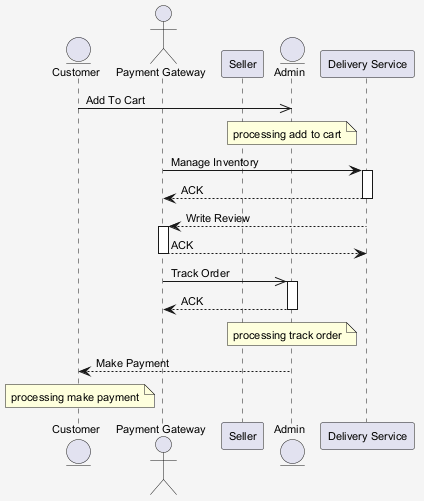

The diagram above was rendered by PlantUML. Its source (embedded in the PNG):
@startuml
skinparam shadowing false
skinparam backgroundColor #F5F5F5
skinparam defaultFontSize 11
entity "Customer" as C
actor "Payment Gateway" as PG
participant "Seller" as S
entity "Admin" as A
participant "Delivery Service" as DS
C ->> A : Add To Cart
note over A : processing add to cart
PG -> DS : Manage Inventory
activate DS
DS --> PG : ACK
deactivate DS
DS --> PG : Write Review
activate PG
PG --> DS : ACK
deactivate PG
PG ->> A : Track Order
activate A
A --> PG : ACK
deactivate A
note over A : processing track order
A --> C : Make Payment
note over C : processing make payment
@enduml